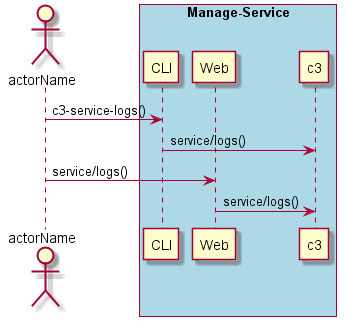

The diagram above was rendered by PlantUML. Its source (embedded in the PNG):
@startuml
Actor "actorName" as A

box "Manage-Service" #lightblue
participant CLI as CLI
participant Web as Web
participant "c3" as S
A -> CLI : c3-service-logs()
CLI -> S : service/logs()
A -> Web : service/logs()
Web -> S : service/logs()
end box

@enduml